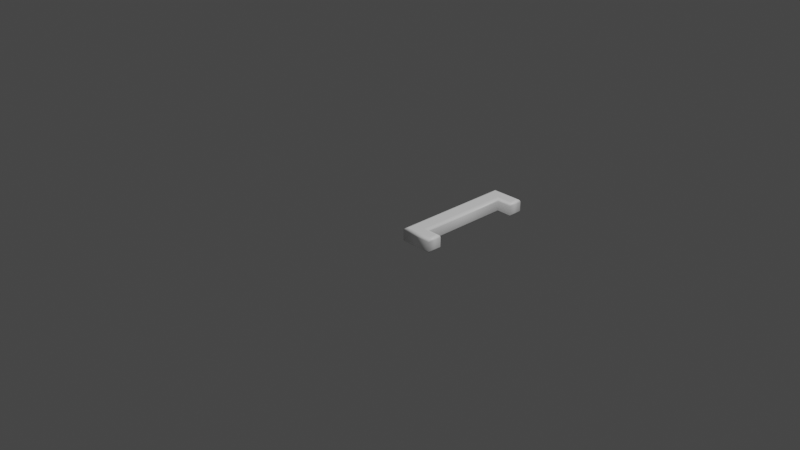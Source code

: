 # Source: 91.blend  (saved by Blender 2.83.19; exported with 4.5.12 LTS)
import bpy
from mathutils import Matrix  # noqa: F401  (used for matrix-valued properties, if any)

bpy.ops.wm.read_factory_settings(use_empty=True)
scene = bpy.context.scene
scene.name = 'Scene'

# ---- collections
col_collection = bpy.data.collections.new('Collection'); scene.collection.children.link(col_collection)

# ---- materials (node trees are filled in below, after node groups)
mat_material = bpy.data.materials.new('Material')
mat_material.alpha_threshold = 0.0
mat_material.use_transparent_shadow = False
mat_material.line_color = (0.0, 0.0, 0.0, 1.0)

# ---- material node trees
mat_material.use_nodes = True; mat_material.node_tree.nodes.clear()
_N = mat_material.node_tree.nodes; _L = mat_material.node_tree.links
n0 = _N.new('ShaderNodeOutputMaterial'); n0.name = 'Material Output'; n0.location = (300, 300)
n1 = _N.new('ShaderNodeBsdfPrincipled'); n1.name = 'Principled BSDF'; n1.location = (10, 300)
n1.distribution = 'GGX'
n1.subsurface_method = 'BURLEY'
n1.inputs[0].default_value = (1.0, 1.0, 1.0, 1.0)
n1.inputs[2].default_value = 0.4
n1.inputs[3].default_value = 1.45
n1.inputs[27].default_value = (0.0, 0.0, 0.0, 1.0)
n1.inputs[28].default_value = 1.0
_L.new(n1.outputs[0], n0.inputs[0])
n0.is_active_output = True

# ---- world
world_world = bpy.data.worlds.new('World'); scene.world = world_world
world_world.use_nodes = True; world_world.node_tree.nodes.clear()
_N = world_world.node_tree.nodes; _L = world_world.node_tree.links
n0 = _N.new('ShaderNodeOutputWorld'); n0.name = 'World Output'; n0.location = (300, 300)
n1 = _N.new('ShaderNodeBackground'); n1.name = 'Background'; n1.location = (10, 300)
n1.inputs[0].default_value = (0.05088, 0.05088, 0.05088, 1.0)
_L.new(n1.outputs[0], n0.inputs[0])
n0.is_active_output = True
world_world.color = (0.05088, 0.05088, 0.05088)
world_world.use_sun_shadow = False
world_world.sun_shadow_jitter_overblur = 0.0

# ---- cameras
cam_camera = bpy.data.cameras.new('Camera')
cam_camera.clip_end = 100.0
cam_camera.ortho_scale = 7.314

# ---- lights
light_light = bpy.data.lights.new('Light', 'POINT')
light_light.transmission_factor = 0.0
light_light.energy = 1000.0
light_light.shadow_soft_size = 0.1
light_light.shadow_maximum_resolution = 0.006
light_light.use_absolute_resolution = True

# ---- meshes
me_91 = bpy.data.meshes.new('91')
me_91.from_pydata([(0.3223, -0.188, 0.08), (0.3223, 1.083, 0.08), (0.6175, 1.083, 0.08), (0.6175, 0.9836, 0.08), (0.4504, 0.9836, 0.08), (0.4504, -0.08841, 0.08), (0.6175, -0.08841, 0.08), (0.6175, -0.188, 0.08), (0.3223, -0.188, -0.08), (0.3223, 1.083, -0.08), (0.6175, 1.083, -0.08), (0.6175, 0.9836, -0.08), (0.4504, 0.9836, -0.08), (0.4504, -0.08841, -0.08), (0.6175, -0.08841, -0.08), (0.6175, -0.188, -0.08), (0.3223, -0.188, -0.08), (0.3108, -0.1994, -0.07772), (0.3011, -0.2092, -0.07121), (0.2946, -0.2157, -0.06148), (0.2923, -0.218, -0.05), (0.2923, -0.218, 0.05), (0.2946, -0.2157, 0.06148), (0.3011, -0.2092, 0.07121), (0.3108, -0.1994, 0.07772), (0.3223, -0.188, 0.08), (0.3223, 1.083, -0.08), (0.3108, 1.095, -0.07772), (0.3011, 1.104, -0.07121), (0.2946, 1.111, -0.06148), (0.2923, 1.113, -0.05), (0.2923, 1.113, 0.05), (0.2946, 1.111, 0.06148), (0.3011, 1.104, 0.07121), (0.3108, 1.095, 0.07772), (0.3223, 1.083, 0.08), (0.6175, 1.083, -0.08), (0.629, 1.095, -0.07772), (0.6387, 1.104, -0.07121), (0.6452, 1.111, -0.06148), (0.6475, 1.113, -0.05), (0.6475, 1.113, 0.05), (0.6452, 1.111, 0.06148), (0.6387, 1.104, 0.07121), (0.629, 1.095, 0.07772), (0.6175, 1.083, 0.08), (0.6175, 0.9836, -0.08), (0.629, 0.9722, -0.07772), (0.6387, 0.9624, -0.07121), (0.6452, 0.9559, -0.06148), (0.6475, 0.9536, -0.05), (0.6475, 0.9536, 0.05), (0.6452, 0.9559, 0.06148), (0.6387, 0.9624, 0.07121), (0.629, 0.9722, 0.07772), (0.6175, 0.9836, 0.08), (0.4504, 0.9836, -0.08), (0.4619, 0.9722, -0.07772), (0.4716, 0.9624, -0.07121), (0.4781, 0.9559, -0.06148), (0.4804, 0.9536, -0.05), (0.4804, 0.9536, 0.05), (0.4781, 0.9559, 0.06148), (0.4716, 0.9624, 0.07121), (0.4619, 0.9722, 0.07772), (0.4504, 0.9836, 0.08), (0.4504, -0.08841, -0.08), (0.4619, -0.07693, -0.07772), (0.4716, -0.0672, -0.07121), (0.4781, -0.06069, -0.06148), (0.4804, -0.05841, -0.05), (0.4804, -0.05841, 0.05), (0.4781, -0.06069, 0.06148), (0.4716, -0.0672, 0.07121), (0.4619, -0.07693, 0.07772), (0.4504, -0.08841, 0.08), (0.6175, -0.08841, -0.08), (0.629, -0.07693, -0.07772), (0.6387, -0.0672, -0.07121), (0.6452, -0.06069, -0.06148), (0.6475, -0.05841, -0.05), (0.6475, -0.05841, 0.05), (0.6452, -0.06069, 0.06148), (0.6387, -0.0672, 0.07121), (0.629, -0.07693, 0.07772), (0.6175, -0.08841, 0.08), (0.6175, -0.188, -0.08), (0.629, -0.1994, -0.07772), (0.6387, -0.2092, -0.07121), (0.6452, -0.2157, -0.06148), (0.6475, -0.218, -0.05), (0.6475, -0.218, 0.05), (0.6452, -0.2157, 0.06148), (0.6387, -0.2092, 0.07121), (0.629, -0.1994, 0.07772), (0.6175, -0.188, 0.08)], [], [(0, 4, 1), (4, 2, 1), (4, 3, 2), (0, 5, 4), (0, 6, 5), (0, 7, 6), (12, 8, 9), (10, 12, 9), (11, 12, 10), (13, 8, 12), (14, 8, 13), (15, 8, 14), (17, 27, 26, 16), (18, 28, 27, 17), (19, 29, 28, 18), (20, 30, 29, 19), (21, 31, 30, 20), (22, 32, 31, 21), (23, 33, 32, 22), (24, 34, 33, 23), (25, 35, 34, 24), (27, 37, 36, 26), (28, 38, 37, 27), (29, 39, 38, 28), (30, 40, 39, 29), (31, 41, 40, 30), (32, 42, 41, 31), (33, 43, 42, 32), (34, 44, 43, 33), (35, 45, 44, 34), (37, 47, 46, 36), (38, 48, 47, 37), (39, 49, 48, 38), (40, 50, 49, 39), (41, 51, 50, 40), (42, 52, 51, 41), (43, 53, 52, 42), (44, 54, 53, 43), (45, 55, 54, 44), (47, 57, 56, 46), (48, 58, 57, 47), (49, 59, 58, 48), (50, 60, 59, 49), (51, 61, 60, 50), (52, 62, 61, 51), (53, 63, 62, 52), (54, 64, 63, 53), (55, 65, 64, 54), (57, 67, 66, 56), (58, 68, 67, 57), (59, 69, 68, 58), (60, 70, 69, 59), (61, 71, 70, 60), (62, 72, 71, 61), (63, 73, 72, 62), (64, 74, 73, 63), (65, 75, 74, 64), (67, 77, 76, 66), (68, 78, 77, 67), (69, 79, 78, 68), (70, 80, 79, 69), (71, 81, 80, 70), (72, 82, 81, 71), (73, 83, 82, 72), (74, 84, 83, 73), (75, 85, 84, 74), (77, 87, 86, 76), (78, 88, 87, 77), (79, 89, 88, 78), (80, 90, 89, 79), (81, 91, 90, 80), (82, 92, 91, 81), (83, 93, 92, 82), (84, 94, 93, 83), (85, 95, 94, 84), (87, 17, 16, 86), (88, 18, 17, 87), (89, 19, 18, 88), (90, 20, 19, 89), (91, 21, 20, 90), (92, 22, 21, 91), (93, 23, 22, 92), (94, 24, 23, 93), (95, 25, 24, 94)])
me_91.polygons.foreach_set('use_smooth', [0, 0, 0, 0, 0, 0, 0, 0, 0, 0, 0, 0, 1, 1, 1, 1, 1, 1, 1, 1, 1, 1, 1, 1, 1, 1, 1, 1, 1, 1, 1, 1, 1, 1, 1, 1, 1, 1, 1, 1, 1, 1, 1, 1, 1, 1, 1, 1, 1, 1, 1, 1, 1, 1, 1, 1, 1, 1, 1, 1, 1, 1, 1, 1, 1, 1, 1, 1, 1, 1, 1, 1, 1, 1, 1, 1, 1, 1, 1, 1, 1, 1, 1, 1])
_uv = me_91.uv_layers.new(name='UVMap')
_uv.uv.foreach_set('vector', [0.4443, 0.0001481, 0.5294, 0.7786, 0.4443, 0.8448, 0.5294, 0.7786, 0.6405, 0.8448, 0.4443, 0.8448, 0.5294, 0.7786, 0.6405, 0.7786, 0.6405, 0.8448, 0.4443, 0.0001481, 0.5294, 0.06629, 0.5294, 0.7786, 0.4443, 0.0001481, 0.6405, 0.06629, 0.5294, 0.06629, 0.4443, 0.0001481, 0.6405, 0.000148, 0.6405, 0.06629, 0.7518, 0.7786, 0.8369, 0.000148, 0.8369, 0.8448, 0.6408, 0.8448, 0.7518, 0.7786, 0.8369, 0.8448, 0.6408, 0.7786, 0.7518, 0.7786, 0.6408, 0.8448, 0.7518, 0.06629, 0.8369, 0.000148, 0.7518, 0.7786, 0.6408, 0.06629, 0.8369, 0.000148, 0.7518, 0.06629, 0.6408, 0.000148, 0.8369, 0.000148, 0.6408, 0.06629, 0.1239, 0.787, 0.1127, 0.23, 0.1203, 0.2317, 0.1308, 0.7851, 0.117, 0.7889, 0.1051, 0.2284, 0.1127, 0.23, 0.1239, 0.787, 0.1099, 0.7907, 0.0974, 0.2269, 0.1051, 0.2284, 0.117, 0.7889, 0.1025, 0.7926, 0.08962, 0.2255, 0.0974, 0.2269, 0.1099, 0.7907, 0.05192, 0.8114, 0.03814, 0.2098, 0.08962, 0.2255, 0.1025, 0.7926, 0.04267, 0.8142, 0.02892, 0.2076, 0.03814, 0.2098, 0.05192, 0.8114, 0.03314, 0.8176, 0.01945, 0.2049, 0.02892, 0.2076, 0.04267, 0.8142, 0.02345, 0.8213, 0.009958, 0.2017, 0.01945, 0.2049, 0.03314, 0.8176, 0.01334, 0.8254, 0.000148, 0.198, 0.009958, 0.2017, 0.02345, 0.8213, 0.1127, 0.23, 0.1925, 0.09287, 0.1952, 0.09755, 0.1203, 0.2317, 0.1051, 0.2284, 0.1899, 0.0882, 0.1925, 0.09287, 0.1127, 0.23, 0.0974, 0.2269, 0.1871, 0.08334, 0.1899, 0.0882, 0.1051, 0.2284, 0.08962, 0.2255, 0.184, 0.07834, 0.1871, 0.08334, 0.0974, 0.2269, 0.03814, 0.2098, 0.1667, 0.05122, 0.184, 0.07834, 0.08962, 0.2255, 0.02892, 0.2076, 0.163, 0.04497, 0.1667, 0.05122, 0.03814, 0.2098, 0.01945, 0.2049, 0.1591, 0.03799, 0.163, 0.04497, 0.02892, 0.2076, 0.009958, 0.2017, 0.1552, 0.02995, 0.1591, 0.03799, 0.01945, 0.2049, 0.000148, 0.198, 0.1511, 0.0202, 0.1552, 0.02995, 0.009958, 0.2017, 0.1925, 0.09287, 0.2334, 0.09695, 0.2287, 0.1008, 0.1952, 0.09755, 0.1899, 0.0882, 0.2378, 0.09306, 0.2334, 0.09695, 0.1925, 0.09287, 0.1871, 0.08334, 0.2419, 0.08893, 0.2378, 0.09306, 0.1899, 0.0882, 0.184, 0.07834, 0.2462, 0.08421, 0.2419, 0.08893, 0.1871, 0.08334, 0.1667, 0.05122, 0.2478, 0.03962, 0.2462, 0.08421, 0.184, 0.07834, 0.163, 0.04497, 0.2484, 0.03219, 0.2478, 0.03962, 0.1667, 0.05122, 0.1591, 0.03799, 0.2488, 0.02361, 0.2484, 0.03219, 0.163, 0.04497, 0.1552, 0.02995, 0.249, 0.01329, 0.2488, 0.02361, 0.1591, 0.03799, 0.1511, 0.0202, 0.2491, 0.000148, 0.249, 0.01329, 0.1552, 0.02995, 0.2334, 0.09695, 0.2247, 0.1876, 0.2159, 0.1871, 0.2287, 0.1008, 0.2378, 0.09306, 0.234, 0.1877, 0.2247, 0.1876, 0.2334, 0.09695, 0.2419, 0.08893, 0.2436, 0.1876, 0.234, 0.1877, 0.2378, 0.09306, 0.2462, 0.08421, 0.2536, 0.187, 0.2436, 0.1876, 0.2419, 0.08893, 0.2478, 0.03962, 0.3845, 0.08189, 0.2536, 0.187, 0.2462, 0.08421, 0.2484, 0.03219, 0.3984, 0.07115, 0.3845, 0.08189, 0.2478, 0.03962, 0.2488, 0.02361, 0.4132, 0.05938, 0.3984, 0.07115, 0.2484, 0.03219, 0.249, 0.01329, 0.4285, 0.04705, 0.4132, 0.05938, 0.2488, 0.02361, 0.2491, 0.000148, 0.444, 0.03476, 0.4285, 0.04705, 0.249, 0.01329, 0.2247, 0.1876, 0.2425, 0.7814, 0.2325, 0.7822, 0.2159, 0.1871, 0.234, 0.1877, 0.253, 0.7809, 0.2425, 0.7814, 0.2247, 0.1876, 0.2436, 0.1876, 0.2638, 0.7806, 0.253, 0.7809, 0.234, 0.1877, 0.2536, 0.187, 0.2747, 0.7807, 0.2638, 0.7806, 0.2436, 0.1876, 0.3845, 0.08189, 0.3893, 0.9488, 0.2747, 0.7807, 0.2536, 0.187, 0.3984, 0.07115, 0.4026, 0.9585, 0.3893, 0.9488, 0.3845, 0.08189, 0.4132, 0.05938, 0.4159, 0.9696, 0.4026, 0.9585, 0.3984, 0.07115, 0.4285, 0.04705, 0.4298, 0.9816, 0.4159, 0.9696, 0.4132, 0.05938, 0.444, 0.03476, 0.444, 0.9939, 0.4298, 0.9816, 0.4285, 0.04705, 0.2425, 0.7814, 0.255, 0.889, 0.2495, 0.8855, 0.2325, 0.7822, 0.253, 0.7809, 0.2601, 0.8927, 0.255, 0.889, 0.2425, 0.7814, 0.2638, 0.7806, 0.265, 0.8966, 0.2601, 0.8927, 0.253, 0.7809, 0.2747, 0.7807, 0.2699, 0.9007, 0.265, 0.8966, 0.2638, 0.7806, 0.3893, 0.9488, 0.2772, 0.9666, 0.2699, 0.9007, 0.2747, 0.7807, 0.4026, 0.9585, 0.277, 0.9735, 0.2772, 0.9666, 0.3893, 0.9488, 0.4159, 0.9696, 0.2766, 0.9809, 0.277, 0.9735, 0.4026, 0.9585, 0.4298, 0.9816, 0.2758, 0.9894, 0.2766, 0.9809, 0.4159, 0.9696, 0.444, 0.9939, 0.2742, 0.9999, 0.2758, 0.9894, 0.4298, 0.9816, 0.255, 0.889, 0.2131, 0.8986, 0.2152, 0.8935, 0.2495, 0.8855, 0.2601, 0.8927, 0.211, 0.9036, 0.2131, 0.8986, 0.255, 0.889, 0.265, 0.8966, 0.2089, 0.9089, 0.211, 0.9036, 0.2601, 0.8927, 0.2699, 0.9007, 0.2069, 0.9144, 0.2089, 0.9089, 0.265, 0.8966, 0.2772, 0.9666, 0.1948, 0.9553, 0.2069, 0.9144, 0.2699, 0.9007, 0.277, 0.9735, 0.1915, 0.9618, 0.1948, 0.9553, 0.2772, 0.9666, 0.2766, 0.9809, 0.188, 0.9691, 0.1915, 0.9618, 0.277, 0.9735, 0.2758, 0.9894, 0.184, 0.9772, 0.188, 0.9691, 0.2766, 0.9809, 0.2742, 0.9999, 0.1793, 0.9867, 0.184, 0.9772, 0.2758, 0.9894, 0.2131, 0.8986, 0.1239, 0.787, 0.1308, 0.7851, 0.2152, 0.8935, 0.211, 0.9036, 0.117, 0.7889, 0.1239, 0.787, 0.2131, 0.8986, 0.2089, 0.9089, 0.1099, 0.7907, 0.117, 0.7889, 0.211, 0.9036, 0.2069, 0.9144, 0.1025, 0.7926, 0.1099, 0.7907, 0.2089, 0.9089, 0.1948, 0.9553, 0.05192, 0.8114, 0.1025, 0.7926, 0.2069, 0.9144, 0.1915, 0.9618, 0.04267, 0.8142, 0.05192, 0.8114, 0.1948, 0.9553, 0.188, 0.9691, 0.03314, 0.8176, 0.04267, 0.8142, 0.1915, 0.9618, 0.184, 0.9772, 0.02345, 0.8213, 0.03314, 0.8176, 0.188, 0.9691, 0.1793, 0.9867, 0.01334, 0.8254, 0.02345, 0.8213, 0.184, 0.9772])
me_91.materials.append(mat_material)
me_91.use_remesh_fix_poles = True
me_91.use_remesh_preserve_attributes = False
me_91.use_mirror_vertex_groups = False
me_91.update()

# ---- objects
ob_light = bpy.data.objects.new('Light', light_light)
ob_camera = bpy.data.objects.new('Camera', cam_camera)
ob_91 = bpy.data.objects.new('91', me_91)

# ---- transforms, parenting, visibility, modifiers, constraints
ob_light.location = (4.076, 1.005, 5.904)
ob_light.rotation_euler = (0.6503, 0.05522, 1.866)
ob_light.lock_rotations_4d = False
ob_light.empty_display_type = 'ARROWS'
ob_light.color = (0.0, 0.0, 0.0, 0.0)
ob_light.lineart.crease_threshold = 0.0
ob_camera.location = (7.359, -6.926, 4.958)
ob_camera.rotation_euler = (1.109, 0.0, 0.8149)
ob_camera.lock_rotations_4d = False
ob_camera.empty_display_type = 'ARROWS'
ob_camera.color = (0.0, 0.0, 0.0, 0.0)
ob_camera.display_type = 'WIRE'
ob_camera.lineart.crease_threshold = 0.0
ob_91.location = (0.0, 0.0, 0.0)
ob_91.lineart.crease_threshold = 0.0

# ---- collection membership
col_collection.objects.link(ob_light)
col_collection.objects.link(ob_camera)
col_collection.objects.link(ob_91)

# ---- scene / render settings (as saved in the file)
scene.camera = ob_camera
scene.frame_start = 1; scene.frame_end = 250; scene.frame_set(1)
scene.render.engine = 'BLENDER_EEVEE_NEXT'
scene.cycles.use_denoising = False
scene.cycles.samples = 128
scene.cycles.sampling_pattern = 'TABULATED_SOBOL'
scene.cycles.use_adaptive_sampling = False
scene.cycles.use_light_tree = False
scene.view_settings.view_transform = 'Filmic'
bpy.context.view_layer.update()
